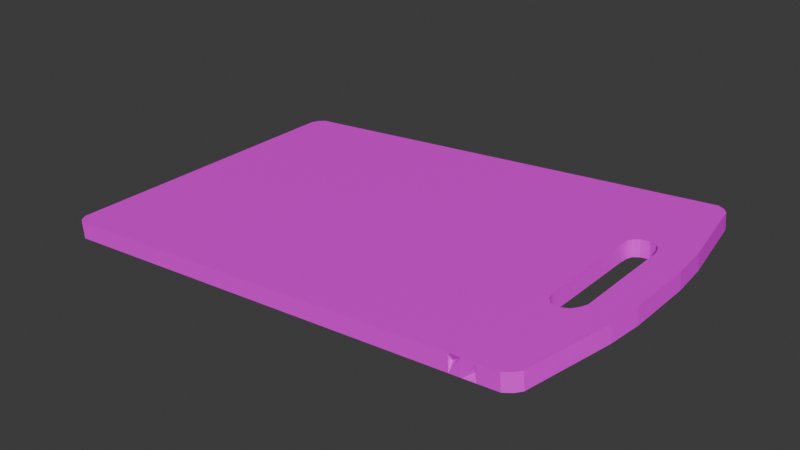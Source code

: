 # Source: cutting_board.blend  (saved by Blender 4.1.23; exported with 4.5.12 LTS)
import bpy
from mathutils import Matrix  # noqa: F401  (used for matrix-valued properties, if any)

bpy.ops.wm.read_factory_settings(use_empty=True)
scene = bpy.context.scene
scene.name = 'Scene'

# ---- collections
col_collection = bpy.data.collections.new('Collection'); scene.collection.children.link(col_collection)

# ---- images (referenced by path relative to the original .blend; pixels are not part of the script)
import os
ASSET_DIR = os.environ.get("B2B_ASSET_DIR", "")  # directory of the original .blend (textures are referenced by path, not embedded)
HERE = os.path.dirname(os.path.abspath(__file__))  # packed textures are extracted next to this script under _unpacked/

def load_image(name, relpath, width, height, colorspace="sRGB"):
    """Load a texture the original file referenced (path relative to the .blend, or extracted next to this script)."""
    p = next((c for c in (os.path.join(HERE, relpath), os.path.join(ASSET_DIR, relpath)) if relpath and os.path.exists(c)), "")
    if p:
        img = bpy.data.images.load(p, check_existing=True)
        img.name = name
    else:  # same state as the original file: an image datablock whose file is absent (Cycles renders it pink)
        img = bpy.data.images.new(name, width, height)
        img.source = "FILE"
        img.filepath = "//" + (relpath or name)
    img.colorspace_settings.name = colorspace
    return img
img_wood_jpg = load_image('wood.jpg', 'wood.jpg', 1024, 1024, 'sRGB')

# ---- materials (node trees are filled in below, after node groups)
mat_material_001 = bpy.data.materials.new('Material.001')
mat_material_001.use_transparent_shadow = False

# ---- material node trees
mat_material_001.use_nodes = True; mat_material_001.node_tree.nodes.clear()
_N = mat_material_001.node_tree.nodes; _L = mat_material_001.node_tree.links
n0 = _N.new('ShaderNodeBsdfPrincipled'); n0.name = 'Principled BSDF'; n0.location = (10, 300)
n1 = _N.new('ShaderNodeOutputMaterial'); n1.name = 'Material Output'; n1.location = (300, 300)
n2 = _N.new('ShaderNodeTexImage'); n2.name = 'Image Texture'; n2.location = (-280, 271)
n2.image = img_wood_jpg
_L.new(n0.outputs[0], n1.inputs[0])
_L.new(n2.outputs[0], n0.inputs[0])
n1.is_active_output = True

# ---- world
world_world = bpy.data.worlds.new('World'); scene.world = world_world
world_world.use_nodes = True; world_world.node_tree.nodes.clear()
_N = world_world.node_tree.nodes; _L = world_world.node_tree.links
n0 = _N.new('ShaderNodeOutputWorld'); n0.name = 'World Output'; n0.location = (300, 300)
n1 = _N.new('ShaderNodeBackground'); n1.name = 'Background'; n1.location = (10, 300)
n1.inputs[0].default_value = (0.05088, 0.05088, 0.05088, 1.0)
_L.new(n1.outputs[0], n0.inputs[0])
n0.is_active_output = True
world_world.color = (0.05088, 0.05088, 0.05088)
world_world.use_sun_shadow = False
world_world.sun_shadow_jitter_overblur = 0.0

# ---- meshes
me_plane = bpy.data.meshes.new('Plane')
me_plane.from_pydata([(-0.1494, -0.03118, -0.01307), (-0.1494, 0.03118, -0.01307), (-0.1486, -0.03118, -0.02304), (-0.1486, 0.03118, -0.02304), (0.1309, -0.1, 0.01146), (0.1163, -0.1, 0.01017), (0.1163, 0.1, 0.01017), (0.1309, 0.1, 0.01146), (0.1318, -0.1, 0.001494), (0.117, -0.1, 0.0002004), (0.117, 0.1, 0.0002004), (0.1318, 0.1, 0.001494), (0.1249, -0.03118, 0.0008863), (0.144, -0.03118, 0.002558), (0.1249, 0.03118, 0.0008863), (0.144, 0.03118, 0.002558), (0.1431, -0.03118, 0.01252), (0.1241, -0.03118, 0.01086), (0.1431, 0.03118, 0.01252), (0.1241, 0.03118, 0.01086), (0.1432, -0.1, 0.01253), (-0.1432, -0.1, -0.01253), (0.1432, 0.1, 0.01253), (-0.1432, 0.1, -0.01253), (0.1441, -0.1, 0.002566), (-0.1423, -0.1, -0.02249), (0.1441, 0.1, 0.002566), (-0.1423, 0.1, -0.02249), (0.1239, 0.1, 0.01084), (0.1247, 0.1, 0.0008728), (0.1353, 0.0418, 0.001795), (0.1344, 0.0418, 0.01176), (0.1233, -0.1, 0.01078), (0.1241, -0.1, 0.0008159), (0.1349, -0.04035, 0.001766), (0.1341, -0.04035, 0.01173), (-0.1494, -0.09334, -0.01307), (-0.1468, -0.09758, -0.01284), (-0.1459, -0.09758, -0.02281), (-0.1486, -0.09334, -0.02304), (-0.1471, 0.09741, -0.01287), (-0.1494, 0.09359, -0.01307), (-0.1486, 0.09359, -0.02304), (-0.1462, 0.09741, -0.02283), (0.1506, 0.09356, 0.01318), (0.1476, 0.09739, 0.01291), (0.1485, 0.09739, 0.002952), (0.1515, 0.09356, 0.003218), (0.1478, -0.09726, 0.01293), (0.1506, -0.09376, 0.01318), (0.1515, -0.09376, 0.003214), (0.1487, -0.09726, 0.002972), (0.1605, -0.04141, 0.01404), (0.1624, -0.02086, 0.01421), (0.147, -0.03118, 0.01286), (0.1633, -0.02086, 0.004246), (0.1613, -0.04141, 0.004077), (0.1624, 0.01966, 0.01421), (0.1602, 0.0426, 0.01402), (0.1452, 0.03118, 0.01272), (0.1611, 0.0426, 0.004057), (0.1633, 0.01966, 0.004246), (0.1391, 0.04007, 0.01217), (0.1399, 0.04007, 0.002202), (0.1261, 0.03961, 0.01103), (0.1269, 0.03961, 0.001063), (0.1385, -0.03894, 0.01212), (0.1393, -0.03894, 0.002153), (0.1251, -0.03579, 0.01094), (0.1258, -0.03579, 0.0009703), (0.144, 0.0, 0.002595), (0.1431, 1.49e-08, 0.01253), (0.1422, -0.0352, 0.002404), (0.1414, -0.0352, 0.01237), (0.1283, -0.03947, 0.01123), (0.1291, -0.03947, 0.001259), (0.1425, 0.03666, 0.002429), (0.1416, 0.03666, 0.01239), (0.1254, 0.03659, 0.0009299), (0.1246, 0.03659, 0.0109), (0.1301, 0.04146, 0.001346), (0.1293, 0.04146, 0.01131)], [], [(57, 53, 55, 61), (23, 6, 10, 27), (20, 4, 8, 24), (17, 19, 79, 64, 81, 31, 62, 77, 18, 59, 58, 44, 45, 22, 7, 28, 6, 23, 40, 41, 1, 0, 36, 37, 21, 5, 32, 4, 20, 48, 49, 52, 53, 54, 16, 73, 66, 35, 74, 68), (0, 1, 3, 2), (12, 2, 3, 14), (5, 21, 25, 9), (1, 41, 42, 3), (28, 7, 11, 29), (7, 22, 26, 11), (36, 0, 2, 39), (52, 49, 50, 56), (6, 28, 29, 10), (36, 39, 38, 37), (37, 38, 25, 21), (42, 41, 40, 43), (43, 40, 23, 27), (44, 47, 46, 45), (45, 46, 26, 22), (50, 49, 48, 51), (51, 48, 20, 24), (52, 56, 55, 53), (57, 61, 60, 58), (44, 58, 60, 47), (14, 3, 42, 43, 27, 10, 29, 11, 26, 46, 47, 60, 61, 55, 56, 50, 51, 24, 8, 33, 9, 25, 38, 39, 2, 12, 69, 75, 34, 67, 72, 13, 70, 15, 76, 63, 30, 80, 65, 78), (54, 53, 57, 58, 59, 18, 71, 16)])
_uv = me_plane.uv_layers.new(name='UVMap')
_uv.uv.foreach_set('vector', [0.0, 0.6159, 0.0, 0.3993, 0.0, 0.3993, 0.0, 0.6159, 0.9858, 1.0, 0.3952, 1.0, 0.3952, 1.0, 0.9858, 1.0, 0.02086, 0.0, 0.06187, 0.0, 0.06187, 0.0, 0.02086, 0.0, 0.3952, 0.3441, 0.3952, 0.6775, 0.3519, 0.6775, 0.3085, 0.6775, 0.2652, 0.6775, 0.2219, 0.6775, 0.1419, 0.6775, 0.1019, 0.6775, 0.06187, 0.6775, 0.05518, 0.6775, 0.0, 0.731, 0.0, 0.9698, 0.007723, 0.9878, 0.02086, 1.0, 0.06187, 1.0, 0.2219, 1.0, 0.3952, 1.0, 0.9858, 1.0, 0.9946, 0.9879, 1.0, 0.97, 1.0, 0.6775, 1.0, 0.3441, 1.0, 0.03328, 0.994, 0.01208, 0.9858, 0.0, 0.3952, 0.0, 0.2365, 0.0, 0.06187, 0.0, 0.02086, 0.0, 0.007042, 0.01371, 0.0, 0.03118, 0.0, 0.293, 0.0, 0.3949, 0.04943, 0.3441, 0.06187, 0.3441, 0.1055, 0.3441, 0.1492, 0.3441, 0.2365, 0.3441, 0.2762, 0.3441, 0.3159, 0.3441, 1.0, 0.3441, 1.0, 0.6775, 1.0, 0.6775, 1.0, 0.3441, 0.3952, 0.3441, 1.0, 0.3441, 1.0, 0.6775, 0.3952, 0.6775, 0.3952, 0.0, 0.9858, 0.0, 0.9858, 0.0, 0.3952, 0.0, 1.0, 0.6775, 1.0, 0.97, 1.0, 0.97, 1.0, 0.6775, 0.2219, 1.0, 0.06187, 1.0, 0.06187, 1.0, 0.2219, 1.0, 0.06187, 1.0, 0.02086, 1.0, 0.02086, 1.0, 0.06187, 1.0, 1.0, 0.03328, 1.0, 0.3441, 1.0, 0.3441, 1.0, 0.03328, 0.0, 0.293, 0.0, 0.03118, 0.0, 0.03118, 0.0, 0.293, 0.3952, 1.0, 0.2219, 1.0, 0.2219, 1.0, 0.3952, 1.0, 1.0, 0.03328, 1.0, 0.03328, 0.994, 0.01208, 0.994, 0.01208, 0.994, 0.01208, 0.994, 0.01208, 0.9858, 0.0, 0.9858, 0.0, 1.0, 0.97, 1.0, 0.97, 0.9946, 0.9879, 0.9946, 0.9879, 0.9946, 0.9879, 0.9946, 0.9879, 0.9858, 1.0, 0.9858, 1.0, 0.0, 0.9698, 0.0, 0.9698, 0.007723, 0.9878, 0.007723, 0.9878, 0.007723, 0.9878, 0.007723, 0.9878, 0.02086, 1.0, 0.02086, 1.0, 0.0, 0.03118, 0.0, 0.03118, 0.007042, 0.01371, 0.007042, 0.01371, 0.007042, 0.01371, 0.007042, 0.01371, 0.02086, 0.0, 0.02086, 0.0, 0.0, 0.293, 0.0, 0.293, 0.0, 0.3993, 0.0, 0.3993, 0.0, 0.6159, 0.0, 0.6159, 0.0, 0.731, 0.0, 0.731, 0.0, 0.9698, 0.0, 0.731, 0.0, 0.731, 0.0, 0.9698, 0.3952, 0.6775, 1.0, 0.6775, 1.0, 0.97, 0.9946, 0.9879, 0.9858, 1.0, 0.3952, 1.0, 0.2219, 1.0, 0.06187, 1.0, 0.02086, 1.0, 0.007723, 0.9878, 0.0, 0.9698, 0.0, 0.731, 0.0, 0.6159, 0.0, 0.3993, 0.0, 0.293, 0.0, 0.03118, 0.007042, 0.01371, 0.02086, 0.0, 0.06187, 0.0, 0.2365, 0.0, 0.3952, 0.0, 0.9858, 0.0, 0.994, 0.01208, 1.0, 0.03328, 1.0, 0.3441, 0.3952, 0.3441, 0.3159, 0.3441, 0.2762, 0.3441, 0.2365, 0.3441, 0.1492, 0.3441, 0.1055, 0.3441, 0.06187, 0.3441, 0.06187, 0.5108, 0.06187, 0.6775, 0.1019, 0.6775, 0.1419, 0.6775, 0.2219, 0.6775, 0.2652, 0.6775, 0.3085, 0.6775, 0.3519, 0.6775, 0.04943, 0.3441, 0.0, 0.3993, 0.0, 0.6159, 0.0, 0.7385, 0.05518, 0.6775, 0.06187, 0.6775, 0.06187, 0.5108, 0.06187, 0.3441])
me_plane.materials.append(mat_material_001)
me_plane.update()

# ---- objects
ob_board = bpy.data.objects.new('board', me_plane)

# ---- transforms, parenting, visibility, modifiers, constraints
ob_board.location = (0.0, 0.0, 0.0)
_m = ob_board.modifiers.new('Solidify', 'SOLIDIFY')

# ---- collection membership
col_collection.objects.link(ob_board)

# ---- scene / render settings (as saved in the file)
scene.frame_start = 1; scene.frame_end = 250; scene.frame_set(1)
scene.render.engine = 'BLENDER_EEVEE_NEXT'
scene.cycles.sampling_pattern = 'TABULATED_SOBOL'
scene.eevee.ray_tracing_options.trace_max_roughness = 0.0
bpy.context.view_layer.update()

# ---- added for rendering (the .blend has no active camera and no usable light): camera, sun
cam_auto = bpy.data.cameras.new('AutoCamera')
cam_auto.lens = 50.0
cam_auto.sensor_width = 36.0
cam_auto.clip_end = 1000.0
ob_auto_camera = bpy.data.objects.new('AutoCamera', cam_auto)
scene.collection.objects.link(ob_auto_camera)
ob_auto_camera.location = (0.352072, -0.414184, 0.271709)
ob_auto_camera.rotation_euler = (1.09748, -7.21219e-08, 0.694738)
scene.camera = ob_auto_camera
light_auto_sun = bpy.data.lights.new('AutoSun', 'SUN')
light_auto_sun.energy = 3.0
light_auto_sun.angle = 0.0523599
ob_auto_sun = bpy.data.objects.new('AutoSun', light_auto_sun)
scene.collection.objects.link(ob_auto_sun)
ob_auto_sun.rotation_euler = (0.872665, 0.174533, 0.523599)
bpy.context.view_layer.update()
